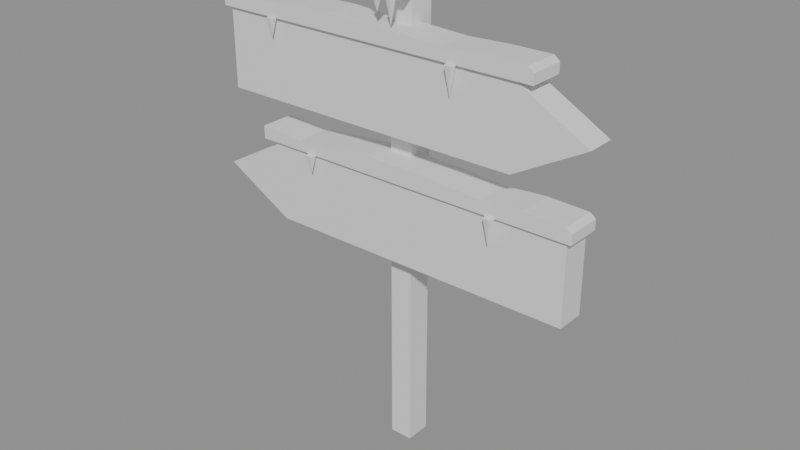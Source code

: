 # Source: Sign09.blend  (saved by Blender 5.2.44; exported with 4.5.12 LTS)
import bpy
from mathutils import Matrix  # noqa: F401  (used for matrix-valued properties, if any)

bpy.ops.wm.read_factory_settings(use_empty=True)
scene = bpy.context.scene
scene.name = 'Scene'

# ---- materials (node trees are filled in below, after node groups)
mat_signpalette = bpy.data.materials.new('SignPalette')
mat_signpalette.roughness = 0.5
mat_signsnow = bpy.data.materials.new('SignSnow')
mat_signsnow.roughness = 0.5

# ---- material node trees
mat_signpalette.use_nodes = True; mat_signpalette.node_tree.nodes.clear()
_N = mat_signpalette.node_tree.nodes; _L = mat_signpalette.node_tree.links
n0 = _N.new('ShaderNodeBsdfPrincipled'); n0.name = 'Principled BSDF'; n0.location = (-200, 100)
n0.inputs[10].default_value = 0.005
n1 = _N.new('ShaderNodeOutputMaterial'); n1.name = 'Material Output'; n1.location = (200, 100)
n2 = _N.new('ShaderNodeNormalMap'); n2.name = 'Normal Map'; n2.location = (-600, -600)
n2.label = 'Normal/Map'
n2.width = 160
n2.inputs[0].default_value = 0.0
_L.new(n0.outputs[0], n1.inputs[0])
_L.new(n2.outputs[0], n0.inputs[5])
n1.is_active_output = True
mat_signsnow.use_nodes = True; mat_signsnow.node_tree.nodes.clear()
_N = mat_signsnow.node_tree.nodes; _L = mat_signsnow.node_tree.links
n0 = _N.new('ShaderNodeBsdfPrincipled'); n0.name = 'Principled BSDF'; n0.location = (-200, 100)
n0.inputs[10].default_value = 0.005
n1 = _N.new('ShaderNodeOutputMaterial'); n1.name = 'Material Output'; n1.location = (200, 100)
n2 = _N.new('ShaderNodeNormalMap'); n2.name = 'Normal Map'; n2.location = (-600, -600)
n2.label = 'Normal/Map'
n2.width = 160
n2.inputs[0].default_value = 0.0
_L.new(n0.outputs[0], n1.inputs[0])
_L.new(n2.outputs[0], n0.inputs[5])
n1.is_active_output = True

# ---- meshes
me_cube_025 = bpy.data.meshes.new('Cube.025')
me_cube_025.from_pydata([(-0.08, 0.0, -0.04), (-0.08, 3.2, -0.04), (-0.08, 0.0, -0.22), (-0.08, 3.2, -0.22), (0.08, 0.0, -0.04), (0.08, 3.2, -0.04), (0.08, 0.0, -0.22), (0.08, 3.2, -0.22), (-1.3, 2.32, 0.1), (0.9, 2.32, 0.1), (1.4, 2.6, 0.1), (0.9, 2.88, 0.1), (-1.3, 2.88, 0.1), (-1.3, 2.32, -0.1), (0.9, 2.32, -0.1), (1.4, 2.6, -0.1), (0.9, 2.88, -0.1), (-1.3, 2.88, -0.1), (1.3, 1.47, 0.1), (-0.9, 1.47, 0.1), (-1.4, 1.75, 0.1), (-0.9, 2.03, 0.1), (1.3, 2.03, 0.1), (1.3, 1.47, -0.1), (-0.9, 1.47, -0.1), (-1.4, 1.75, -0.1), (-0.9, 2.03, -0.1), (1.3, 2.03, -0.1)], [], [(0, 1, 3, 2), (2, 3, 7, 6), (6, 7, 5, 4), (4, 5, 1, 0), (2, 6, 4, 0), (7, 3, 1, 5), (12, 8, 9, 10, 11), (13, 17, 16, 15, 14), (8, 13, 14, 9), (9, 14, 15, 10), (10, 15, 16, 11), (11, 16, 17, 12), (12, 17, 13, 8), (22, 21, 20, 19, 18), (23, 24, 25, 26, 27), (18, 19, 24, 23), (19, 20, 25, 24), (20, 21, 26, 25), (21, 22, 27, 26), (22, 18, 23, 27)])
_uv = me_cube_025.uv_layers.new(name='PaletteUV')
_uv.uv.foreach_set('vector', [0.6562, 0.5, 0.6562, 0.5, 0.6562, 0.5, 0.6562, 0.5, 0.6562, 0.5, 0.6562, 0.5, 0.6562, 0.5, 0.6562, 0.5, 0.6562, 0.5, 0.6562, 0.5, 0.6562, 0.5, 0.6562, 0.5, 0.6562, 0.5, 0.6562, 0.5, 0.6562, 0.5, 0.6562, 0.5, 0.6562, 0.5, 0.6562, 0.5, 0.6562, 0.5, 0.6562, 0.5, 0.6562, 0.5, 0.6562, 0.5, 0.6562, 0.5, 0.6562, 0.5, 0.7188, 0.5, 0.7188, 0.5, 0.7188, 0.5, 0.7188, 0.5, 0.7188, 0.5, 0.7188, 0.5, 0.7188, 0.5, 0.7188, 0.5, 0.7188, 0.5, 0.7188, 0.5, 0.7188, 0.5, 0.7188, 0.5, 0.7188, 0.5, 0.7188, 0.5, 0.7188, 0.5, 0.7188, 0.5, 0.7188, 0.5, 0.7188, 0.5, 0.7188, 0.5, 0.7188, 0.5, 0.7188, 0.5, 0.7188, 0.5, 0.7188, 0.5, 0.7188, 0.5, 0.7188, 0.5, 0.7188, 0.5, 0.7188, 0.5, 0.7188, 0.5, 0.7188, 0.5, 0.7188, 0.5, 0.7188, 0.5, 0.7188, 0.5, 0.7188, 0.5, 0.7188, 0.5, 0.7188, 0.5, 0.7188, 0.5, 0.7188, 0.5, 0.7188, 0.5, 0.7188, 0.5, 0.7188, 0.5, 0.7188, 0.5, 0.7188, 0.5, 0.7188, 0.5, 0.7188, 0.5, 0.7188, 0.5, 0.7188, 0.5, 0.7188, 0.5, 0.7188, 0.5, 0.7188, 0.5, 0.7188, 0.5, 0.7188, 0.5, 0.7188, 0.5, 0.7188, 0.5, 0.7188, 0.5, 0.7188, 0.5, 0.7188, 0.5, 0.7188, 0.5, 0.7188, 0.5, 0.7188, 0.5, 0.7188, 0.5])
me_cube_025.materials.append(mat_signpalette)
me_cube_025.update()
me_cube_025.normals_split_custom_set([tuple(v) for v in zip(*[iter([-1.0, 0.0, 0.0, -1.0, 0.0, 0.0, -1.0, 0.0, 0.0, -1.0, 0.0, 0.0, 0.0, 0.0, -1.0, 0.0, 0.0, -1.0, 0.0, 0.0, -1.0, 0.0, 0.0, -1.0, 1.0, 0.0, 0.0, 1.0, 0.0, 0.0, 1.0, 0.0, 0.0, 1.0, 0.0, 0.0, 0.0, 0.0, 1.0, 0.0, 0.0, 1.0, 0.0, 0.0, 1.0, 0.0, 0.0, 1.0, 0.0, -1.0, 0.0, 0.0, -1.0, 0.0, 0.0, -1.0, 0.0, 0.0, -1.0, 0.0, 0.0, 1.0, 0.0, 0.0, 1.0, 0.0, 0.0, 1.0, 0.0, 0.0, 1.0, 0.0, 1.358e-09, 0.0, 1.0, 1.358e-09, 0.0, 1.0, 1.358e-09, 0.0, 1.0, 1.358e-09, 0.0, 1.0, 1.358e-09, 0.0, 1.0, 1.358e-09, 0.0, -1.0, 1.358e-09, 0.0, -1.0, 1.358e-09, 0.0, -1.0, 1.358e-09, 0.0, -1.0, 1.358e-09, 0.0, -1.0, 0.0, -1.0, 0.0, 0.0, -1.0, 0.0, 0.0, -1.0, 0.0, 0.0, -1.0, 0.0, 0.4886, -0.8725, 0.0, 0.4886, -0.8725, 0.0, 0.4886, -0.8725, 0.0, 0.4886, -0.8725, 0.0, 0.4886, 0.8725, 0.0, 0.4886, 0.8725, 0.0, 0.4886, 0.8725, 0.0, 0.4886, 0.8725, 0.0, 0.0, 1.0, 0.0, 0.0, 1.0, 0.0, 0.0, 1.0, 0.0, 0.0, 1.0, 0.0, -1.0, 0.0, 0.0, -1.0, 0.0, 0.0, -1.0, 0.0, 0.0, -1.0, 0.0, 0.0, 0.0, 0.0, 1.0, 0.0, 0.0, 1.0, 0.0, 0.0, 1.0, 0.0, 0.0, 1.0, 0.0, 0.0, 1.0, 0.0, 0.0, -1.0, 0.0, 0.0, -1.0, 0.0, 0.0, -1.0, 0.0, 0.0, -1.0, 0.0, 0.0, -1.0, 0.0, -1.0, 0.0, 0.0, -1.0, 0.0, 0.0, -1.0, 0.0, 0.0, -1.0, 0.0, -0.4886, -0.8725, 0.0, -0.4886, -0.8725, 0.0, -0.4886, -0.8725, 0.0, -0.4886, -0.8725, 0.0, -0.4886, 0.8725, 0.0, -0.4886, 0.8725, 0.0, -0.4886, 0.8725, 0.0, -0.4886, 0.8725, 0.0, 0.0, 1.0, 0.0, 0.0, 1.0, 0.0, 0.0, 1.0, 0.0, 0.0, 1.0, 0.0, 1.0, 0.0, 0.0, 1.0, 0.0, 0.0, 1.0, 0.0, 0.0, 1.0, 0.0, 0.0])] * 3)])
me_cube_029 = bpy.data.meshes.new('Cube.029')
me_cube_029.from_pydata([(-0.125, 3.2, 0.1), (-0.125, 3.29, 0.1), (-0.06375, 3.309, 0.1), (-0.0425, 3.307, 0.1), (-0.02125, 3.313, 0.1), (0.0, 3.32, 0.1), (0.02125, 3.286, 0.1), (0.0425, 3.306, 0.1), (0.06375, 3.319, 0.1), (0.085, 3.317, 0.1), (0.125, 3.27, 0.1), (0.125, 3.2, 0.1), (-0.125, 3.2, -0.1), (-0.125, 3.29, -0.1), (-0.06375, 3.309, -0.1), (-0.0425, 3.307, -0.1), (-0.02125, 3.313, -0.1), (0.0, 3.32, -0.1), (0.02125, 3.286, -0.1), (0.0425, 3.306, -0.1), (0.06375, 3.319, -0.1), (0.085, 3.317, -0.1), (0.125, 3.27, -0.1), (0.125, 3.2, -0.1), (-0.0561, 3.07, 0.108), (-0.0561, 3.2, 0.073), (-0.02281, 3.2, 0.09718), (-0.03553, 3.2, 0.1363), (-0.07667, 3.2, 0.1363), (-0.08939, 3.2, 0.09718), (0.0476, 3.01, 0.108), (0.0476, 3.2, 0.073), (0.08089, 3.2, 0.09718), (0.06817, 3.2, 0.1363), (0.02703, 3.2, 0.1363), (0.01431, 3.2, 0.09718), (-1.34, 2.88, 0.125), (-1.34, 2.97, 0.125), (-1.013, 2.97, 0.125), (-0.725, 2.992, 0.125), (-0.4375, 2.997, 0.125), (-0.15, 2.979, 0.125), (0.1375, 2.982, 0.125), (0.425, 2.968, 0.125), (0.7125, 2.98, 0.125), (1.0, 2.982, 0.125), (1.04, 2.95, 0.125), (1.04, 2.88, 0.125), (-1.34, 2.88, -0.125), (-1.34, 2.97, -0.125), (-1.013, 2.97, -0.125), (-0.725, 2.992, -0.125), (-0.4375, 2.997, -0.125), (-0.15, 2.979, -0.125), (0.1375, 2.982, -0.125), (0.425, 2.968, -0.125), (0.7125, 2.98, -0.125), (1.0, 2.982, -0.125), (1.04, 2.95, -0.125), (1.04, 2.88, -0.125), (-0.909, 2.75, 0.133), (-0.909, 2.88, 0.098), (-0.8757, 2.88, 0.1222), (-0.8884, 2.88, 0.1613), (-0.9296, 2.88, 0.1613), (-0.9423, 2.88, 0.1222), (0.494, 2.69, 0.133), (0.494, 2.88, 0.098), (0.5273, 2.88, 0.1222), (0.5146, 2.88, 0.1613), (0.4734, 2.88, 0.1613), (0.4607, 2.88, 0.1222), (-1.04, 2.03, 0.125), (-1.04, 2.12, 0.125), (-0.7125, 2.1, 0.125), (-0.425, 2.133, 0.125), (-0.1375, 2.155, 0.125), (0.15, 2.148, 0.125), (0.4375, 2.139, 0.125), (0.725, 2.118, 0.125), (1.013, 2.139, 0.125), (1.3, 2.13, 0.125), (1.34, 2.1, 0.125), (1.34, 2.03, 0.125), (-1.04, 2.03, -0.125), (-1.04, 2.12, -0.125), (-0.7125, 2.1, -0.125), (-0.425, 2.133, -0.125), (-0.1375, 2.155, -0.125), (0.15, 2.148, -0.125), (0.4375, 2.139, -0.125), (0.725, 2.118, -0.125), (1.013, 2.139, -0.125), (1.3, 2.13, -0.125), (1.34, 2.1, -0.125), (1.34, 2.03, -0.125), (-0.609, 1.9, 0.133), (-0.609, 2.03, 0.098), (-0.5757, 2.03, 0.1222), (-0.5884, 2.03, 0.1613), (-0.6296, 2.03, 0.1613), (-0.6423, 2.03, 0.1222), (0.794, 1.84, 0.133), (0.794, 2.03, 0.098), (0.8273, 2.03, 0.1222), (0.8146, 2.03, 0.1613), (0.7734, 2.03, 0.1613), (0.7607, 2.03, 0.1222)], [], [(11, 10, 9, 8, 7, 6, 5, 4, 3, 2, 1, 0), (12, 13, 14, 15, 16, 17, 18, 19, 20, 21, 22, 23), (0, 1, 13, 12), (1, 2, 14, 13), (2, 3, 15, 14), (3, 4, 16, 15), (4, 5, 17, 16), (5, 6, 18, 17), (6, 7, 19, 18), (7, 8, 20, 19), (8, 9, 21, 20), (9, 10, 22, 21), (10, 11, 23, 22), (11, 0, 12, 23), (24, 25, 26), (24, 26, 27), (24, 27, 28), (26, 25, 29, 28, 27), (24, 28, 29), (24, 29, 25), (30, 31, 32), (30, 32, 33), (30, 33, 34), (32, 31, 35, 34, 33), (30, 34, 35), (30, 35, 31), (47, 46, 45, 44, 43, 42, 41, 40, 39, 38, 37, 36), (48, 49, 50, 51, 52, 53, 54, 55, 56, 57, 58, 59), (36, 37, 49, 48), (37, 38, 50, 49), (38, 39, 51, 50), (39, 40, 52, 51), (40, 41, 53, 52), (41, 42, 54, 53), (42, 43, 55, 54), (43, 44, 56, 55), (44, 45, 57, 56), (45, 46, 58, 57), (46, 47, 59, 58), (47, 36, 48, 59), (60, 61, 62), (60, 62, 63), (60, 63, 64), (62, 61, 65, 64, 63), (60, 64, 65), (60, 65, 61), (66, 67, 68), (66, 68, 69), (66, 69, 70), (68, 67, 71, 70, 69), (66, 70, 71), (66, 71, 67), (83, 82, 81, 80, 79, 78, 77, 76, 75, 74, 73, 72), (84, 85, 86, 87, 88, 89, 90, 91, 92, 93, 94, 95), (72, 73, 85, 84), (73, 74, 86, 85), (74, 75, 87, 86), (75, 76, 88, 87), (76, 77, 89, 88), (77, 78, 90, 89), (78, 79, 91, 90), (79, 80, 92, 91), (80, 81, 93, 92), (81, 82, 94, 93), (82, 83, 95, 94), (83, 72, 84, 95), (96, 97, 98), (96, 98, 99), (96, 99, 100), (98, 97, 101, 100, 99), (96, 100, 101), (96, 101, 97), (102, 103, 104), (102, 104, 105), (102, 105, 106), (104, 103, 107, 106, 105), (102, 106, 107), (102, 107, 103)])
_uv = me_cube_029.uv_layers.new(name='PaletteUV')
_uv.uv.foreach_set('vector', [0.1562, 0.5, 0.1562, 0.5, 0.1562, 0.5, 0.1562, 0.5, 0.1562, 0.5, 0.1562, 0.5, 0.1562, 0.5, 0.1562, 0.5, 0.1562, 0.5, 0.1562, 0.5, 0.1562, 0.5, 0.1562, 0.5, 0.1562, 0.5, 0.1562, 0.5, 0.1562, 0.5, 0.1562, 0.5, 0.1562, 0.5, 0.1562, 0.5, 0.1562, 0.5, 0.1562, 0.5, 0.1562, 0.5, 0.1562, 0.5, 0.1562, 0.5, 0.1562, 0.5, 0.1562, 0.5, 0.1562, 0.5, 0.1562, 0.5, 0.1562, 0.5, 0.1562, 0.5, 0.1562, 0.5, 0.1562, 0.5, 0.1562, 0.5, 0.1562, 0.5, 0.1562, 0.5, 0.1562, 0.5, 0.1562, 0.5, 0.1562, 0.5, 0.1562, 0.5, 0.1562, 0.5, 0.1562, 0.5, 0.1562, 0.5, 0.1562, 0.5, 0.1562, 0.5, 0.1562, 0.5, 0.1562, 0.5, 0.1562, 0.5, 0.1562, 0.5, 0.1562, 0.5, 0.1562, 0.5, 0.1562, 0.5, 0.1562, 0.5, 0.1562, 0.5, 0.1562, 0.5, 0.1562, 0.5, 0.1562, 0.5, 0.1562, 0.5, 0.1562, 0.5, 0.1562, 0.5, 0.1562, 0.5, 0.1562, 0.5, 0.1562, 0.5, 0.1562, 0.5, 0.1562, 0.5, 0.1562, 0.5, 0.1562, 0.5, 0.1562, 0.5, 0.1562, 0.5, 0.1562, 0.5, 0.1562, 0.5, 0.1562, 0.5, 0.1562, 0.5, 0.1562, 0.5, 0.2188, 0.5, 0.2188, 0.5, 0.2188, 0.5, 0.2188, 0.5, 0.2188, 0.5, 0.2188, 0.5, 0.2188, 0.5, 0.2188, 0.5, 0.2188, 0.5, 0.2188, 0.5, 0.2188, 0.5, 0.2188, 0.5, 0.2188, 0.5, 0.2188, 0.5, 0.2188, 0.5, 0.2188, 0.5, 0.2188, 0.5, 0.2188, 0.5, 0.2188, 0.5, 0.2188, 0.5, 0.2188, 0.5, 0.2188, 0.5, 0.2188, 0.5, 0.2188, 0.5, 0.2188, 0.5, 0.2188, 0.5, 0.2188, 0.5, 0.2188, 0.5, 0.2188, 0.5, 0.2188, 0.5, 0.2188, 0.5, 0.2188, 0.5, 0.2188, 0.5, 0.2188, 0.5, 0.2188, 0.5, 0.2188, 0.5, 0.2188, 0.5, 0.2188, 0.5, 0.2188, 0.5, 0.2188, 0.5, 0.1562, 0.5, 0.1562, 0.5, 0.1562, 0.5, 0.1562, 0.5, 0.1562, 0.5, 0.1562, 0.5, 0.1562, 0.5, 0.1562, 0.5, 0.1562, 0.5, 0.1562, 0.5, 0.1562, 0.5, 0.1562, 0.5, 0.1562, 0.5, 0.1562, 0.5, 0.1562, 0.5, 0.1562, 0.5, 0.1562, 0.5, 0.1562, 0.5, 0.1562, 0.5, 0.1562, 0.5, 0.1562, 0.5, 0.1562, 0.5, 0.1562, 0.5, 0.1562, 0.5, 0.1562, 0.5, 0.1562, 0.5, 0.1562, 0.5, 0.1562, 0.5, 0.1562, 0.5, 0.1562, 0.5, 0.1562, 0.5, 0.1562, 0.5, 0.1562, 0.5, 0.1562, 0.5, 0.1562, 0.5, 0.1562, 0.5, 0.1562, 0.5, 0.1562, 0.5, 0.1562, 0.5, 0.1562, 0.5, 0.1562, 0.5, 0.1562, 0.5, 0.1562, 0.5, 0.1562, 0.5, 0.1562, 0.5, 0.1562, 0.5, 0.1562, 0.5, 0.1562, 0.5, 0.1562, 0.5, 0.1562, 0.5, 0.1562, 0.5, 0.1562, 0.5, 0.1562, 0.5, 0.1562, 0.5, 0.1562, 0.5, 0.1562, 0.5, 0.1562, 0.5, 0.1562, 0.5, 0.1562, 0.5, 0.1562, 0.5, 0.1562, 0.5, 0.1562, 0.5, 0.1562, 0.5, 0.1562, 0.5, 0.1562, 0.5, 0.1562, 0.5, 0.1562, 0.5, 0.1562, 0.5, 0.1562, 0.5, 0.1562, 0.5, 0.1562, 0.5, 0.1562, 0.5, 0.2188, 0.5, 0.2188, 0.5, 0.2188, 0.5, 0.2188, 0.5, 0.2188, 0.5, 0.2188, 0.5, 0.2188, 0.5, 0.2188, 0.5, 0.2188, 0.5, 0.2188, 0.5, 0.2188, 0.5, 0.2188, 0.5, 0.2188, 0.5, 0.2188, 0.5, 0.2188, 0.5, 0.2188, 0.5, 0.2188, 0.5, 0.2188, 0.5, 0.2188, 0.5, 0.2188, 0.5, 0.2188, 0.5, 0.2188, 0.5, 0.2188, 0.5, 0.2188, 0.5, 0.2188, 0.5, 0.2188, 0.5, 0.2188, 0.5, 0.2188, 0.5, 0.2188, 0.5, 0.2188, 0.5, 0.2188, 0.5, 0.2188, 0.5, 0.2188, 0.5, 0.2188, 0.5, 0.2188, 0.5, 0.2188, 0.5, 0.2188, 0.5, 0.2188, 0.5, 0.2188, 0.5, 0.2188, 0.5, 0.1562, 0.5, 0.1562, 0.5, 0.1562, 0.5, 0.1562, 0.5, 0.1562, 0.5, 0.1562, 0.5, 0.1562, 0.5, 0.1562, 0.5, 0.1562, 0.5, 0.1562, 0.5, 0.1562, 0.5, 0.1562, 0.5, 0.1562, 0.5, 0.1562, 0.5, 0.1562, 0.5, 0.1562, 0.5, 0.1562, 0.5, 0.1562, 0.5, 0.1562, 0.5, 0.1562, 0.5, 0.1562, 0.5, 0.1562, 0.5, 0.1562, 0.5, 0.1562, 0.5, 0.1562, 0.5, 0.1562, 0.5, 0.1562, 0.5, 0.1562, 0.5, 0.1562, 0.5, 0.1562, 0.5, 0.1562, 0.5, 0.1562, 0.5, 0.1562, 0.5, 0.1562, 0.5, 0.1562, 0.5, 0.1562, 0.5, 0.1562, 0.5, 0.1562, 0.5, 0.1562, 0.5, 0.1562, 0.5, 0.1562, 0.5, 0.1562, 0.5, 0.1562, 0.5, 0.1562, 0.5, 0.1562, 0.5, 0.1562, 0.5, 0.1562, 0.5, 0.1562, 0.5, 0.1562, 0.5, 0.1562, 0.5, 0.1562, 0.5, 0.1562, 0.5, 0.1562, 0.5, 0.1562, 0.5, 0.1562, 0.5, 0.1562, 0.5, 0.1562, 0.5, 0.1562, 0.5, 0.1562, 0.5, 0.1562, 0.5, 0.1562, 0.5, 0.1562, 0.5, 0.1562, 0.5, 0.1562, 0.5, 0.1562, 0.5, 0.1562, 0.5, 0.1562, 0.5, 0.1562, 0.5, 0.1562, 0.5, 0.1562, 0.5, 0.1562, 0.5, 0.1562, 0.5, 0.2188, 0.5, 0.2188, 0.5, 0.2188, 0.5, 0.2188, 0.5, 0.2188, 0.5, 0.2188, 0.5, 0.2188, 0.5, 0.2188, 0.5, 0.2188, 0.5, 0.2188, 0.5, 0.2188, 0.5, 0.2188, 0.5, 0.2188, 0.5, 0.2188, 0.5, 0.2188, 0.5, 0.2188, 0.5, 0.2188, 0.5, 0.2188, 0.5, 0.2188, 0.5, 0.2188, 0.5, 0.2188, 0.5, 0.2188, 0.5, 0.2188, 0.5, 0.2188, 0.5, 0.2188, 0.5, 0.2188, 0.5, 0.2188, 0.5, 0.2188, 0.5, 0.2188, 0.5, 0.2188, 0.5, 0.2188, 0.5, 0.2188, 0.5, 0.2188, 0.5, 0.2188, 0.5, 0.2188, 0.5, 0.2188, 0.5, 0.2188, 0.5, 0.2188, 0.5, 0.2188, 0.5, 0.2188, 0.5])
me_cube_029.materials.append(mat_signsnow)
me_cube_029.update()
me_cube_029.normals_split_custom_set([tuple(v) for v in zip(*[iter([0.0, 0.0, 1.0, 0.0, 0.0, 1.0, 0.0, 0.0, 1.0, 0.0, 0.0, 1.0, 0.0, 0.0, 1.0, 0.0, 0.0, 1.0, 0.0, 0.0, 1.0, 0.0, 0.0, 1.0, 0.0, 0.0, 1.0, 0.0, 0.0, 1.0, 0.0, 0.0, 1.0, 0.0, 0.0, 1.0, -1.785e-08, 0.0, -1.0, -1.785e-08, 0.0, -1.0, -1.785e-08, 0.0, -1.0, -1.785e-08, 0.0, -1.0, -1.785e-08, 0.0, -1.0, -1.785e-08, 0.0, -1.0, -1.785e-08, 0.0, -1.0, -1.785e-08, 0.0, -1.0, -1.785e-08, 0.0, -1.0, -1.785e-08, 0.0, -1.0, -1.785e-08, 0.0, -1.0, -1.785e-08, 0.0, -1.0, -1.0, 0.0, 0.0, -1.0, 0.0, 0.0, -1.0, 0.0, 0.0, -1.0, 0.0, 0.0, -0.2995, 0.9541, 0.0, -0.2995, 0.9541, 0.0, -0.2995, 0.9541, 0.0, -0.2995, 0.9541, 0.0, 0.09389, 0.9956, 0.0, 0.09389, 0.9956, 0.0, 0.09389, 0.9956, 0.0, 0.09389, 0.9956, 0.0, -0.2452, 0.9695, 0.0, -0.2452, 0.9695, 0.0, -0.2452, 0.9695, 0.0, -0.2452, 0.9695, 0.0, -0.3251, 0.9457, 0.0, -0.3251, 0.9457, 0.0, -0.3251, 0.9457, 0.0, -0.3251, 0.9457, 0.0, 0.8465, 0.5324, 0.0, 0.8465, 0.5324, 0.0, 0.8465, 0.5324, 0.0, 0.8465, 0.5324, 0.0, -0.6853, 0.7282, 0.0, -0.6853, 0.7282, 0.0, -0.6853, 0.7282, 0.0, -0.6853, 0.7282, 0.0, -0.5201, 0.8541, 0.0, -0.5201, 0.8541, 0.0, -0.5201, 0.8541, 0.0, -0.5201, 0.8541, 0.0, 0.08366, 0.9965, 0.0, 0.08366, 0.9965, 0.0, 0.08366, 0.9965, 0.0, 0.08366, 0.9965, 0.0, 0.7633, 0.646, 0.0, 0.7633, 0.646, 0.0, 0.7633, 0.646, 0.0, 0.7633, 0.646, 0.0, 1.0, 0.0, 0.0, 1.0, 0.0, 0.0, 1.0, 0.0, 0.0, 1.0, 0.0, 0.0, 0.0, -1.0, 0.0, 0.0, -1.0, 0.0, 0.0, -1.0, 0.0, 0.0, -1.0, 0.0, 0.5743, -0.2128, -0.7905, 0.5743, -0.2128, -0.7905, 0.5743, -0.2128, -0.7905, 0.9293, -0.2128, 0.3019, 0.9293, -0.2128, 0.3019, 0.9293, -0.2128, 0.3019, 0.0, -0.2128, 0.9771, 0.0, -0.2128, 0.9771, 0.0, -0.2128, 0.9771, 0.0, 1.0, -5.116e-06, 0.0, 1.0, -5.116e-06, 0.0, 1.0, -5.116e-06, 0.0, 1.0, -5.116e-06, 0.0, 1.0, -5.116e-06, -0.9293, -0.2128, 0.3019, -0.9293, -0.2128, 0.3019, -0.9293, -0.2128, 0.3019, -0.5743, -0.2128, -0.7905, -0.5743, -0.2128, -0.7905, -0.5743, -0.2128, -0.7905, 0.5814, -0.1474, -0.8002, 0.5814, -0.1474, -0.8002, 0.5814, -0.1474, -0.8002, 0.9407, -0.1474, 0.3056, 0.9407, -0.1474, 0.3056, 0.9407, -0.1474, 0.3056, 0.0, -0.1474, 0.9891, 0.0, -0.1474, 0.9891, 0.0, -0.1474, 0.9891, 0.0, 1.0, 0.0, 0.0, 1.0, 0.0, 0.0, 1.0, 0.0, 0.0, 1.0, 0.0, 0.0, 1.0, 0.0, -0.9407, -0.1474, 0.3056, -0.9407, -0.1474, 0.3056, -0.9407, -0.1474, 0.3056, -0.5814, -0.1474, -0.8002, -0.5814, -0.1474, -0.8002, -0.5814, -0.1474, -0.8002, 0.0, 0.0, 1.0, 0.0, 0.0, 1.0, 0.0, 0.0, 1.0, 0.0, 0.0, 1.0, 0.0, 0.0, 1.0, 0.0, 0.0, 1.0, 0.0, 0.0, 1.0, 0.0, 0.0, 1.0, 0.0, 0.0, 1.0, 0.0, 0.0, 1.0, 0.0, 0.0, 1.0, 0.0, 0.0, 1.0, 0.0, 0.0, -1.0, 0.0, 0.0, -1.0, 0.0, 0.0, -1.0, 0.0, 0.0, -1.0, 0.0, 0.0, -1.0, 0.0, 0.0, -1.0, 0.0, 0.0, -1.0, 0.0, 0.0, -1.0, 0.0, 0.0, -1.0, 0.0, 0.0, -1.0, 0.0, 0.0, -1.0, 0.0, 0.0, -1.0, -1.0, 0.0, 0.0, -1.0, 0.0, 0.0, -1.0, 0.0, 0.0, -1.0, 0.0, 0.0, -8.882e-05, 1.0, 0.0, -8.882e-05, 1.0, 0.0, -8.882e-05, 1.0, 0.0, -8.882e-05, 1.0, 0.0, -0.07769, 0.997, 0.0, -0.07769, 0.997, 0.0, -0.07769, 0.997, 0.0, -0.07769, 0.997, 0.0, -0.01522, 0.9999, 0.0, -0.01522, 0.9999, 0.0, -0.01522, 0.9999, 0.0, -0.01522, 0.9999, 0.0, 0.06055, 0.9982, 0.0, 0.06055, 0.9982, 0.0, 0.06055, 0.9982, 0.0, 0.06055, 0.9982, 0.0, -0.01088, 0.9999, 0.0, -0.01088, 0.9999, 0.0, -0.01088, 0.9999, 0.0, -0.01088, 0.9999, 0.0, 0.05057, 0.9987, 0.0, 0.05057, 0.9987, 0.0, 0.05057, 0.9987, 0.0, 0.05057, 0.9987, 0.0, -0.04177, 0.9991, 0.0, -0.04177, 0.9991, 0.0, -0.04177, 0.9991, 0.0, -0.04177, 0.9991, 0.0, -0.005466, 1.0, 0.0, -0.005466, 1.0, 0.0, -0.005466, 1.0, 0.0, -0.005466, 1.0, 0.0, 0.6191, 0.7853, 0.0, 0.6191, 0.7853, 0.0, 0.6191, 0.7853, 0.0, 0.6191, 0.7853, 0.0, 1.0, 0.0, 0.0, 1.0, 0.0, 0.0, 1.0, 0.0, 0.0, 1.0, 0.0, 0.0, 0.0, -1.0, 0.0, 0.0, -1.0, 0.0, 0.0, -1.0, 0.0, 0.0, -1.0, 0.0, 0.5743, -0.2128, -0.7905, 0.5743, -0.2128, -0.7905, 0.5743, -0.2128, -0.7905, 0.9293, -0.2128, 0.3019, 0.9293, -0.2128, 0.3019, 0.9293, -0.2128, 0.3019, 0.0, -0.2128, 0.9771, 0.0, -0.2128, 0.9771, 0.0, -0.2128, 0.9771, 0.0, 1.0, -5.116e-06, 0.0, 1.0, -5.116e-06, 0.0, 1.0, -5.116e-06, 0.0, 1.0, -5.116e-06, 0.0, 1.0, -5.116e-06, -0.9293, -0.2128, 0.3019, -0.9293, -0.2128, 0.3019, -0.9293, -0.2128, 0.3019, -0.5743, -0.2128, -0.7905, -0.5743, -0.2128, -0.7905, -0.5743, -0.2128, -0.7905, 0.5814, -0.1474, -0.8002, 0.5814, -0.1474, -0.8002, 0.5814, -0.1474, -0.8002, 0.9407, -0.1474, 0.3056, 0.9407, -0.1474, 0.3056, 0.9407, -0.1474, 0.3056, 0.0, -0.1474, 0.9891, 0.0, -0.1474, 0.9891, 0.0, -0.1474, 0.9891, 0.0, 1.0, 2.558e-06, 0.0, 1.0, 2.558e-06, 0.0, 1.0, 2.558e-06, 0.0, 1.0, 2.558e-06, 0.0, 1.0, 2.558e-06, -0.9407, -0.1474, 0.3056, -0.9407, -0.1474, 0.3056, -0.9407, -0.1474, 0.3056, -0.5814, -0.1474, -0.8002, -0.5814, -0.1474, -0.8002, -0.5814, -0.1474, -0.8002, 0.0, 0.0, 1.0, 0.0, 0.0, 1.0, 0.0, 0.0, 1.0, 0.0, 0.0, 1.0, 0.0, 0.0, 1.0, 0.0, 0.0, 1.0, 0.0, 0.0, 1.0, 0.0, 0.0, 1.0, 0.0, 0.0, 1.0, 0.0, 0.0, 1.0, 0.0, 0.0, 1.0, 0.0, 0.0, 1.0, 0.0, 0.0, -1.0, 0.0, 0.0, -1.0, 0.0, 0.0, -1.0, 0.0, 0.0, -1.0, 0.0, 0.0, -1.0, 0.0, 0.0, -1.0, 0.0, 0.0, -1.0, 0.0, 0.0, -1.0, 0.0, 0.0, -1.0, 0.0, 0.0, -1.0, 0.0, 0.0, -1.0, 0.0, 0.0, -1.0, -1.0, 0.0, 0.0, -1.0, 0.0, 0.0, -1.0, 0.0, 0.0, -1.0, 0.0, 0.0, 0.06153, 0.9981, 0.0, 0.06153, 0.9981, 0.0, 0.06153, 0.9981, 0.0, 0.06153, 0.9981, 0.0, -0.1159, 0.9933, 0.0, -0.1159, 0.9933, 0.0, -0.1159, 0.9933, 0.0, -0.1159, 0.9933, 0.0, -0.07366, 0.9973, 0.0, -0.07366, 0.9973, 0.0, -0.07366, 0.9973, 0.0, -0.07366, 0.9973, 0.0, 0.02369, 0.9997, 0.0, 0.02369, 0.9997, 0.0, 0.02369, 0.9997, 0.0, 0.02369, 0.9997, 0.0, 0.03162, 0.9995, 0.0, 0.03162, 0.9995, 0.0, 0.03162, 0.9995, 0.0, 0.03162, 0.9995, 0.0, 0.07073, 0.9975, 0.0, 0.07073, 0.9975, 0.0, 0.07073, 0.9975, 0.0, 0.07073, 0.9975, 0.0, -0.07215, 0.9974, 0.0, -0.07215, 0.9974, 0.0, -0.07215, 0.9974, 0.0, -0.07215, 0.9974, 0.0, 0.03214, 0.9995, 0.0, 0.03214, 0.9995, 0.0, 0.03214, 0.9995, 0.0, 0.03214, 0.9995, 0.0, 0.5982, 0.8014, 0.0, 0.5982, 0.8014, 0.0, 0.5982, 0.8014, 0.0, 0.5982, 0.8014, 0.0, 1.0, 0.0, 0.0, 1.0, 0.0, 0.0, 1.0, 0.0, 0.0, 1.0, 0.0, 0.0, 0.0, -1.0, 0.0, 0.0, -1.0, 0.0, 0.0, -1.0, 0.0, 0.0, -1.0, 0.0, 0.5743, -0.2128, -0.7905, 0.5743, -0.2128, -0.7905, 0.5743, -0.2128, -0.7905, 0.9293, -0.2128, 0.3019, 0.9293, -0.2128, 0.3019, 0.9293, -0.2128, 0.3019, 0.0, -0.2128, 0.9771, 0.0, -0.2128, 0.9771, 0.0, -0.2128, 0.9771, 0.0, 1.0, 2.558e-06, 0.0, 1.0, 2.558e-06, 0.0, 1.0, 2.558e-06, 0.0, 1.0, 2.558e-06, 0.0, 1.0, 2.558e-06, -0.9293, -0.2128, 0.3019, -0.9293, -0.2128, 0.3019, -0.9293, -0.2128, 0.3019, -0.5743, -0.2128, -0.7905, -0.5743, -0.2128, -0.7905, -0.5743, -0.2128, -0.7905, 0.5814, -0.1474, -0.8002, 0.5814, -0.1474, -0.8002, 0.5814, -0.1474, -0.8002, 0.9407, -0.1474, 0.3056, 0.9407, -0.1474, 0.3056, 0.9407, -0.1474, 0.3056, 0.0, -0.1474, 0.9891, 0.0, -0.1474, 0.9891, 0.0, -0.1474, 0.9891, 0.0, 1.0, 2.558e-06, 0.0, 1.0, 2.558e-06, 0.0, 1.0, 2.558e-06, 0.0, 1.0, 2.558e-06, 0.0, 1.0, 2.558e-06, -0.9407, -0.1474, 0.3056, -0.9407, -0.1474, 0.3056, -0.9407, -0.1474, 0.3056, -0.5814, -0.1474, -0.8002, -0.5814, -0.1474, -0.8002, -0.5814, -0.1474, -0.8002])] * 3)])

# ---- objects
ob_basisx = bpy.data.objects.new('BasisX', None)
ob_basisy = bpy.data.objects.new('BasisY', None)
ob_basisz = bpy.data.objects.new('BasisZ', None)
ob_body = bpy.data.objects.new('Body', me_cube_025)
ob_snowcap = bpy.data.objects.new('SnowCap', me_cube_029)

# ---- transforms, parenting, visibility, modifiers, constraints
ob_basisx.location = (1.0, 0.0, 0.0)
ob_basisx.rotation_euler = (1.571, -0.0, 0.0)
ob_basisx.color = (0.8, 0.8, 0.8, 1.0)
ob_basisy.location = (0.0, 1.0, 0.0)
ob_basisy.rotation_euler = (1.571, -0.0, 0.0)
ob_basisy.color = (0.8, 0.8, 0.8, 1.0)
ob_basisz.location = (0.0, 0.0, 1.0)
ob_basisz.rotation_euler = (1.571, -0.0, 0.0)
ob_basisz.color = (0.8, 0.8, 0.8, 1.0)
ob_body.location = (0.0, 0.0, 0.0)
ob_body.rotation_euler = (1.571, -0.0, 0.0)
ob_body.color = (0.8, 0.8, 0.8, 1.0)
ob_snowcap.location = (0.0, 0.0, 0.0)
ob_snowcap.rotation_euler = (1.571, -0.0, 0.0)
ob_snowcap.color = (0.8, 0.8, 0.8, 1.0)

# ---- collection membership
scene.collection.objects.link(ob_basisx)
scene.collection.objects.link(ob_basisy)
scene.collection.objects.link(ob_basisz)
scene.collection.objects.link(ob_body)
scene.collection.objects.link(ob_snowcap)

# ---- scene / render settings (as saved in the file)
scene.frame_start = 1; scene.frame_end = 250; scene.frame_set(1)
scene.render.engine = 'BLENDER_EEVEE_NEXT'
scene.render.bake_bias = 0.0
scene.render.bake_samples = 0
scene.render.compositor_device = 'GPU'
scene.eevee.use_volume_custom_range = False
scene.eevee.fast_gi_thickness_near = 0.1
scene.eevee.fast_gi_thickness_far = 0.0
scene.eevee.ray_tracing_options.screen_trace_thickness = 0.1
bpy.context.view_layer.update()

# ---- added for rendering (the .blend has no active camera and no usable light): camera, sun + grey world if the file has none
cam_auto = bpy.data.cameras.new('AutoCamera')
cam_auto.lens = 50.0
cam_auto.sensor_width = 36.0
cam_auto.clip_end = 1000.0
ob_auto_camera = bpy.data.objects.new('AutoCamera', cam_auto)
scene.collection.objects.link(ob_auto_camera)
ob_auto_camera.location = (4.03372, -4.81112, 4.88692)
ob_auto_camera.rotation_euler = (1.09748, -7.21219e-08, 0.694738)
scene.camera = ob_auto_camera
light_auto_sun = bpy.data.lights.new('AutoSun', 'SUN')
light_auto_sun.energy = 3.0
light_auto_sun.angle = 0.0523599
ob_auto_sun = bpy.data.objects.new('AutoSun', light_auto_sun)
scene.collection.objects.link(ob_auto_sun)
ob_auto_sun.rotation_euler = (0.872665, 0.174533, 0.523599)
if scene.world is None:
    world_auto = bpy.data.worlds.new('AutoWorld')
    world_auto.color = (0.3, 0.3, 0.3)
    scene.world = world_auto
bpy.context.view_layer.update()
